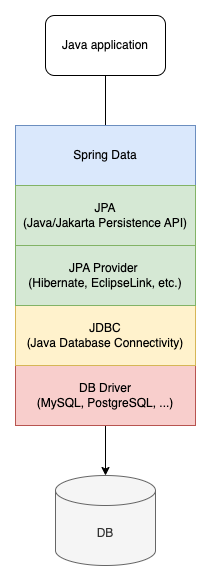

The diagram above was exported from draw.io. Its source (the exported page's mxGraphModel, read from the mxfile embedded in the PNG):
<mxGraphModel dx="1125" dy="1278" grid="1" gridSize="10" guides="1" tooltips="1" connect="1" arrows="1" fold="1" page="1" pageScale="1" pageWidth="1169" pageHeight="827" math="0" shadow="0">
  <root>
    <mxCell id="0" />
    <mxCell id="1" parent="0" />
    <mxCell id="yb2RMK-WSkSY9ha-iqVQ-1" value="Java application" style="rounded=1;whiteSpace=wrap;html=1;" parent="1" vertex="1">
      <mxGeometry x="110" y="20" width="120" height="60" as="geometry" />
    </mxCell>
    <mxCell id="yb2RMK-WSkSY9ha-iqVQ-2" value="DB" style="shape=cylinder3;whiteSpace=wrap;html=1;boundedLbl=1;backgroundOutline=1;size=15;fillColor=#f5f5f5;fontColor=#333333;strokeColor=#666666;" parent="1" vertex="1">
      <mxGeometry x="120" y="480" width="100" height="90" as="geometry" />
    </mxCell>
    <mxCell id="yb2RMK-WSkSY9ha-iqVQ-5" value="" style="edgeStyle=orthogonalEdgeStyle;rounded=0;orthogonalLoop=1;jettySize=auto;html=1;" parent="1" source="yb2RMK-WSkSY9ha-iqVQ-7" target="yb2RMK-WSkSY9ha-iqVQ-4" edge="1">
      <mxGeometry relative="1" as="geometry">
        <mxPoint x="170" y="110" as="sourcePoint" />
        <mxPoint x="170" y="480" as="targetPoint" />
      </mxGeometry>
    </mxCell>
    <mxCell id="yb2RMK-WSkSY9ha-iqVQ-10" value="" style="edgeStyle=orthogonalEdgeStyle;rounded=0;orthogonalLoop=1;jettySize=auto;html=1;entryX=0.5;entryY=0;entryDx=0;entryDy=0;entryPerimeter=0;" parent="1" source="yb2RMK-WSkSY9ha-iqVQ-1" target="yb2RMK-WSkSY9ha-iqVQ-2" edge="1">
      <mxGeometry relative="1" as="geometry">
        <mxPoint x="170" y="70" as="sourcePoint" />
        <mxPoint x="170" y="370" as="targetPoint" />
      </mxGeometry>
    </mxCell>
    <mxCell id="yb2RMK-WSkSY9ha-iqVQ-4" value="DB Driver&lt;br&gt;(MySQL, PostgreSQL, ...)" style="rounded=0;whiteSpace=wrap;html=1;fillColor=#f8cecc;strokeColor=#b85450;" parent="1" vertex="1">
      <mxGeometry x="80" y="370" width="180" height="60" as="geometry" />
    </mxCell>
    <mxCell id="yb2RMK-WSkSY9ha-iqVQ-6" value="JDBC&lt;br&gt;(Java Database Connectivity)" style="rounded=0;whiteSpace=wrap;html=1;fillColor=#fff2cc;strokeColor=#d6b656;" parent="1" vertex="1">
      <mxGeometry x="80" y="310" width="180" height="60" as="geometry" />
    </mxCell>
    <mxCell id="yb2RMK-WSkSY9ha-iqVQ-8" value="Spring Data" style="rounded=0;whiteSpace=wrap;html=1;fillColor=#dae8fc;strokeColor=#6c8ebf;" parent="1" vertex="1">
      <mxGeometry x="80" y="130" width="180" height="60" as="geometry" />
    </mxCell>
    <mxCell id="yb2RMK-WSkSY9ha-iqVQ-9" value="JPA Provider&amp;nbsp;&lt;br style=&quot;border-color: var(--border-color);&quot;&gt;(Hibernate, EclipseLink, etc.)" style="rounded=0;whiteSpace=wrap;html=1;fillColor=#d5e8d4;strokeColor=#82b366;" parent="1" vertex="1">
      <mxGeometry x="80" y="250" width="180" height="60" as="geometry" />
    </mxCell>
    <mxCell id="yb2RMK-WSkSY9ha-iqVQ-7" value="JPA&lt;br&gt;(Java/Jakarta Persistence API)" style="rounded=0;whiteSpace=wrap;html=1;fillColor=#d5e8d4;strokeColor=#82b366;" parent="1" vertex="1">
      <mxGeometry x="80" y="190" width="180" height="60" as="geometry" />
    </mxCell>
  </root>
</mxGraphModel>